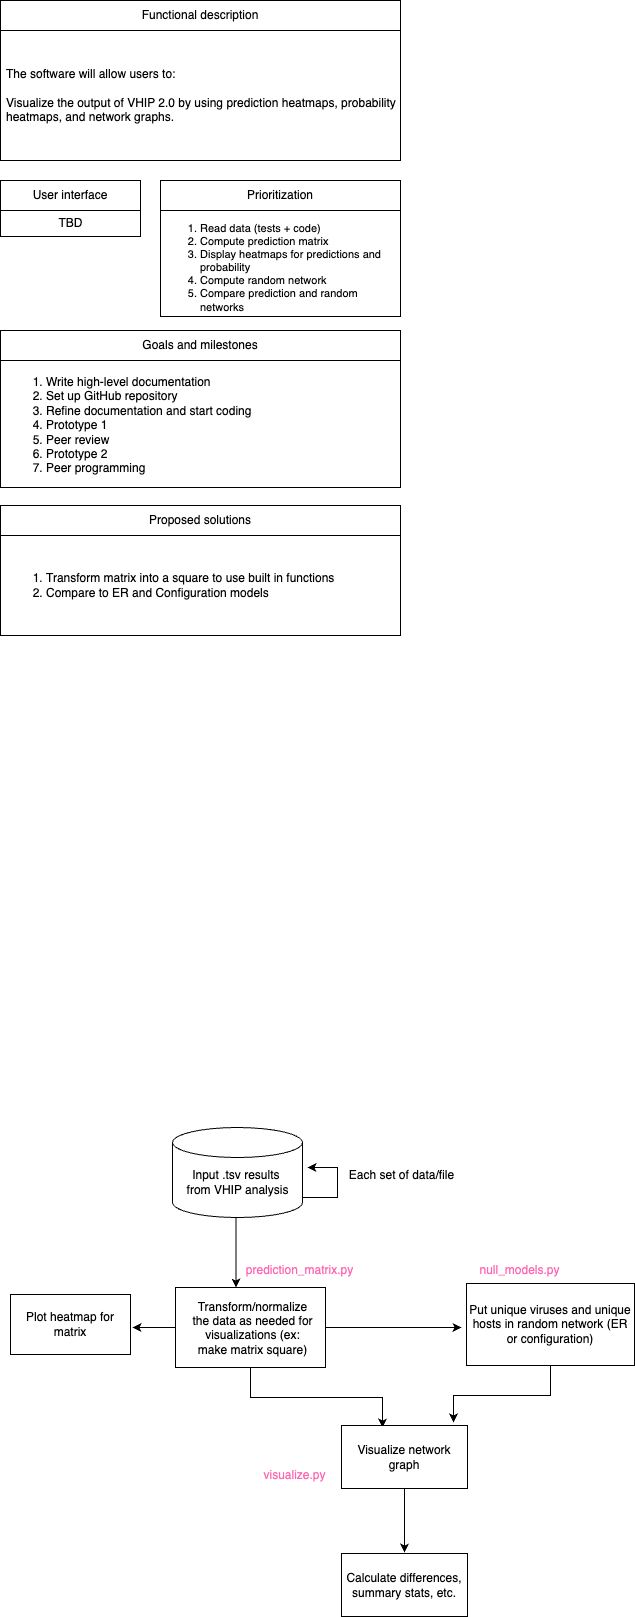

The diagram above was exported from draw.io. Its source (the exported page's mxGraphModel, read from the mxfile embedded in the PNG):
<mxGraphModel dx="984" dy="573" grid="0" gridSize="10" guides="1" tooltips="1" connect="1" arrows="1" fold="1" page="1" pageScale="1" pageWidth="850" pageHeight="1100" math="0" shadow="0">
  <root>
    <mxCell id="0" />
    <mxCell id="1" parent="0" />
    <mxCell id="mqBgJv5TYNKRoa8S5Hf6-3" value="Functional description" style="swimlane;fontStyle=0;childLayout=stackLayout;horizontal=1;startSize=30;horizontalStack=0;resizeParent=1;resizeParentMax=0;resizeLast=0;collapsible=1;marginBottom=0;whiteSpace=wrap;html=1;" parent="1" vertex="1">
      <mxGeometry x="60" y="40" width="400" height="160" as="geometry" />
    </mxCell>
    <mxCell id="mqBgJv5TYNKRoa8S5Hf6-4" value="The software will allow users to:&lt;br&gt;&lt;br&gt;Visualize the output of VHIP 2.0 by using prediction heatmaps, probability heatmaps, and network graphs." style="text;strokeColor=none;fillColor=none;align=left;verticalAlign=middle;spacingLeft=4;spacingRight=4;overflow=hidden;points=[[0,0.5],[1,0.5]];portConstraint=eastwest;rotatable=0;whiteSpace=wrap;html=1;" parent="mqBgJv5TYNKRoa8S5Hf6-3" vertex="1">
      <mxGeometry y="30" width="400" height="130" as="geometry" />
    </mxCell>
    <mxCell id="mqBgJv5TYNKRoa8S5Hf6-8" value="User interface" style="swimlane;fontStyle=0;childLayout=stackLayout;horizontal=1;startSize=30;horizontalStack=0;resizeParent=1;resizeParentMax=0;resizeLast=0;collapsible=1;marginBottom=0;whiteSpace=wrap;html=1;" parent="1" vertex="1">
      <mxGeometry x="60" y="220" width="140" height="56" as="geometry" />
    </mxCell>
    <mxCell id="YYpudJKREHtWwT6xUWwp-1" value="TBD" style="text;html=1;align=center;verticalAlign=middle;resizable=0;points=[];autosize=1;strokeColor=none;fillColor=none;" parent="mqBgJv5TYNKRoa8S5Hf6-8" vertex="1">
      <mxGeometry y="30" width="140" height="26" as="geometry" />
    </mxCell>
    <mxCell id="mqBgJv5TYNKRoa8S5Hf6-11" value="Prioritization" style="swimlane;fontStyle=0;childLayout=stackLayout;horizontal=1;startSize=30;horizontalStack=0;resizeParent=1;resizeParentMax=0;resizeLast=0;collapsible=1;marginBottom=0;whiteSpace=wrap;html=1;align=center;" parent="1" vertex="1">
      <mxGeometry x="220" y="220" width="240" height="136" as="geometry" />
    </mxCell>
    <mxCell id="mqBgJv5TYNKRoa8S5Hf6-12" value="&lt;ol&gt;&lt;li&gt;Read data (tests + code)&lt;/li&gt;&lt;li&gt;Compute prediction matrix&lt;/li&gt;&lt;li&gt;Display heatmaps for predictions and probability&lt;/li&gt;&lt;li&gt;Compute random network&lt;/li&gt;&lt;li&gt;Compare prediction and random networks&lt;/li&gt;&lt;/ol&gt;" style="text;strokeColor=none;fillColor=none;align=left;verticalAlign=middle;spacingLeft=0;spacingRight=0;overflow=hidden;points=[[0,0.5],[1,0.5]];portConstraint=eastwest;rotatable=0;whiteSpace=wrap;html=1;spacing=0;fontSize=11;labelPosition=center;verticalLabelPosition=middle;" parent="mqBgJv5TYNKRoa8S5Hf6-11" vertex="1">
      <mxGeometry y="30" width="240" height="106" as="geometry" />
    </mxCell>
    <mxCell id="mqBgJv5TYNKRoa8S5Hf6-13" value="Goals and milestones" style="swimlane;fontStyle=0;childLayout=stackLayout;horizontal=1;startSize=30;horizontalStack=0;resizeParent=1;resizeParentMax=0;resizeLast=0;collapsible=1;marginBottom=0;whiteSpace=wrap;html=1;align=center;" parent="1" vertex="1">
      <mxGeometry x="60" y="370" width="400" height="157" as="geometry" />
    </mxCell>
    <mxCell id="mqBgJv5TYNKRoa8S5Hf6-14" value="&lt;ol&gt;&lt;li&gt;Write high-level documentation&lt;/li&gt;&lt;li&gt;Set up GitHub repository&lt;/li&gt;&lt;li&gt;Refine documentation and start coding&lt;/li&gt;&lt;li&gt;Prototype 1&lt;/li&gt;&lt;li&gt;Peer review&lt;/li&gt;&lt;li&gt;Prototype 2&lt;/li&gt;&lt;li&gt;Peer programming&lt;/li&gt;&lt;/ol&gt;" style="text;strokeColor=none;fillColor=none;align=left;verticalAlign=middle;spacingLeft=4;spacingRight=4;overflow=hidden;points=[[0,0.5],[1,0.5]];portConstraint=eastwest;rotatable=0;whiteSpace=wrap;html=1;" parent="mqBgJv5TYNKRoa8S5Hf6-13" vertex="1">
      <mxGeometry y="30" width="400" height="127" as="geometry" />
    </mxCell>
    <mxCell id="mqBgJv5TYNKRoa8S5Hf6-15" value="Proposed solutions" style="swimlane;fontStyle=0;childLayout=stackLayout;horizontal=1;startSize=30;horizontalStack=0;resizeParent=1;resizeParentMax=0;resizeLast=0;collapsible=1;marginBottom=0;whiteSpace=wrap;html=1;align=center;" parent="1" vertex="1">
      <mxGeometry x="60" y="545" width="400" height="130" as="geometry" />
    </mxCell>
    <mxCell id="mqBgJv5TYNKRoa8S5Hf6-16" value="&lt;ol&gt;&lt;li&gt;Transform matrix into a square to use built in functions&lt;/li&gt;&lt;li&gt;Compare to ER and Configuration models&lt;/li&gt;&lt;/ol&gt;" style="text;strokeColor=none;fillColor=none;align=left;verticalAlign=middle;spacingLeft=4;spacingRight=4;overflow=hidden;points=[[0,0.5],[1,0.5]];portConstraint=eastwest;rotatable=0;whiteSpace=wrap;html=1;" parent="mqBgJv5TYNKRoa8S5Hf6-15" vertex="1">
      <mxGeometry y="30" width="400" height="100" as="geometry" />
    </mxCell>
    <mxCell id="toakUcy7GbL1Q8m2mwp7-4" value="" style="shape=cylinder3;whiteSpace=wrap;html=1;boundedLbl=1;backgroundOutline=1;size=15;" parent="1" vertex="1">
      <mxGeometry x="232" y="1167" width="130" height="90" as="geometry" />
    </mxCell>
    <mxCell id="toakUcy7GbL1Q8m2mwp7-5" value="Input .tsv&amp;nbsp;&lt;span style=&quot;background-color: transparent; color: light-dark(rgb(0, 0, 0), rgb(255, 255, 255));&quot;&gt;results&amp;nbsp;&lt;/span&gt;&lt;div&gt;&lt;span style=&quot;background-color: transparent; color: light-dark(rgb(0, 0, 0), rgb(255, 255, 255));&quot;&gt;from VHIP analysis&lt;/span&gt;&lt;/div&gt;" style="text;html=1;align=center;verticalAlign=middle;resizable=0;points=[];autosize=1;strokeColor=none;fillColor=none;" parent="1" vertex="1">
      <mxGeometry x="232" y="1202" width="130" height="40" as="geometry" />
    </mxCell>
    <mxCell id="toakUcy7GbL1Q8m2mwp7-6" value="" style="endArrow=classic;html=1;rounded=0;exitX=0.5;exitY=1;exitDx=0;exitDy=0;" parent="1" edge="1">
      <mxGeometry width="50" height="50" relative="1" as="geometry">
        <mxPoint x="295.5" y="1257" as="sourcePoint" />
        <mxPoint x="295.5" y="1327" as="targetPoint" />
      </mxGeometry>
    </mxCell>
    <mxCell id="toakUcy7GbL1Q8m2mwp7-18" style="edgeStyle=orthogonalEdgeStyle;rounded=0;orthogonalLoop=1;jettySize=auto;html=1;" parent="1" source="toakUcy7GbL1Q8m2mwp7-7" edge="1">
      <mxGeometry relative="1" as="geometry">
        <mxPoint x="521" y="1367" as="targetPoint" />
      </mxGeometry>
    </mxCell>
    <mxCell id="toakUcy7GbL1Q8m2mwp7-20" style="edgeStyle=orthogonalEdgeStyle;rounded=0;orthogonalLoop=1;jettySize=auto;html=1;entryX=0.325;entryY=0.032;entryDx=0;entryDy=0;entryPerimeter=0;" parent="1" source="toakUcy7GbL1Q8m2mwp7-7" target="toakUcy7GbL1Q8m2mwp7-12" edge="1">
      <mxGeometry relative="1" as="geometry">
        <mxPoint x="376" y="1467" as="targetPoint" />
        <Array as="points">
          <mxPoint x="310" y="1437" />
          <mxPoint x="442" y="1437" />
        </Array>
      </mxGeometry>
    </mxCell>
    <mxCell id="toakUcy7GbL1Q8m2mwp7-23" style="edgeStyle=orthogonalEdgeStyle;rounded=0;orthogonalLoop=1;jettySize=auto;html=1;" parent="1" source="toakUcy7GbL1Q8m2mwp7-7" edge="1">
      <mxGeometry relative="1" as="geometry">
        <mxPoint x="192" y="1367" as="targetPoint" />
      </mxGeometry>
    </mxCell>
    <mxCell id="toakUcy7GbL1Q8m2mwp7-7" value="" style="rounded=0;whiteSpace=wrap;html=1;" parent="1" vertex="1">
      <mxGeometry x="235" y="1327" width="150" height="80" as="geometry" />
    </mxCell>
    <mxCell id="toakUcy7GbL1Q8m2mwp7-8" value="" style="endArrow=classic;html=1;rounded=0;exitX=1;exitY=0.75;exitDx=0;exitDy=0;" parent="1" edge="1">
      <mxGeometry width="50" height="50" relative="1" as="geometry">
        <mxPoint x="362" y="1237" as="sourcePoint" />
        <mxPoint x="367" y="1207" as="targetPoint" />
        <Array as="points">
          <mxPoint x="397" y="1237" />
          <mxPoint x="397" y="1207" />
        </Array>
      </mxGeometry>
    </mxCell>
    <mxCell id="toakUcy7GbL1Q8m2mwp7-9" value="Each set of data/file&lt;div&gt;&lt;br&gt;&lt;/div&gt;" style="text;html=1;align=center;verticalAlign=middle;resizable=0;points=[];autosize=1;strokeColor=none;fillColor=none;" parent="1" vertex="1">
      <mxGeometry x="396" y="1202" width="130" height="40" as="geometry" />
    </mxCell>
    <mxCell id="toakUcy7GbL1Q8m2mwp7-10" value="Transform/normalize the data as needed for visualizations (ex: make matrix square)&lt;div&gt;&lt;br&gt;&lt;/div&gt;" style="text;html=1;align=center;verticalAlign=middle;whiteSpace=wrap;rounded=0;" parent="1" vertex="1">
      <mxGeometry x="250.5" y="1360" width="123" height="30" as="geometry" />
    </mxCell>
    <mxCell id="toakUcy7GbL1Q8m2mwp7-25" style="edgeStyle=orthogonalEdgeStyle;rounded=0;orthogonalLoop=1;jettySize=auto;html=1;" parent="1" source="toakUcy7GbL1Q8m2mwp7-12" edge="1">
      <mxGeometry relative="1" as="geometry">
        <mxPoint x="464" y="1592" as="targetPoint" />
      </mxGeometry>
    </mxCell>
    <mxCell id="toakUcy7GbL1Q8m2mwp7-12" value="Visualize network graph" style="rounded=0;whiteSpace=wrap;html=1;" parent="1" vertex="1">
      <mxGeometry x="401" y="1465" width="126" height="63" as="geometry" />
    </mxCell>
    <mxCell id="toakUcy7GbL1Q8m2mwp7-14" value="Plot heatmap for matrix" style="rounded=0;whiteSpace=wrap;html=1;" parent="1" vertex="1">
      <mxGeometry x="70" y="1334" width="120" height="60" as="geometry" />
    </mxCell>
    <mxCell id="toakUcy7GbL1Q8m2mwp7-17" value="Put unique viruses and unique hosts in random network (ER or configuration)" style="rounded=0;whiteSpace=wrap;html=1;" parent="1" vertex="1">
      <mxGeometry x="526" y="1323" width="168" height="82" as="geometry" />
    </mxCell>
    <mxCell id="toakUcy7GbL1Q8m2mwp7-22" style="edgeStyle=orthogonalEdgeStyle;rounded=0;orthogonalLoop=1;jettySize=auto;html=1;entryX=0.889;entryY=-0.048;entryDx=0;entryDy=0;entryPerimeter=0;" parent="1" source="toakUcy7GbL1Q8m2mwp7-17" target="toakUcy7GbL1Q8m2mwp7-12" edge="1">
      <mxGeometry relative="1" as="geometry" />
    </mxCell>
    <mxCell id="toakUcy7GbL1Q8m2mwp7-24" value="Calculate differences, summary stats, etc." style="rounded=0;whiteSpace=wrap;html=1;" parent="1" vertex="1">
      <mxGeometry x="401" y="1593" width="126" height="63" as="geometry" />
    </mxCell>
    <mxCell id="YYpudJKREHtWwT6xUWwp-2" value="prediction_matrix.py" style="text;html=1;align=center;verticalAlign=middle;resizable=0;points=[];autosize=1;strokeColor=none;fillColor=none;fontColor=#FF66B3;" parent="1" vertex="1">
      <mxGeometry x="296" y="1297" width="125" height="26" as="geometry" />
    </mxCell>
    <mxCell id="YYpudJKREHtWwT6xUWwp-3" value="null_models.py" style="text;html=1;align=center;verticalAlign=middle;resizable=0;points=[];autosize=1;strokeColor=none;fillColor=none;fontColor=#FF66B3;" parent="1" vertex="1">
      <mxGeometry x="530" y="1297" width="98" height="26" as="geometry" />
    </mxCell>
    <mxCell id="YYpudJKREHtWwT6xUWwp-4" value="visualize.py" style="text;html=1;align=center;verticalAlign=middle;resizable=0;points=[];autosize=1;strokeColor=none;fillColor=none;fontColor=#FF66B3;" parent="1" vertex="1">
      <mxGeometry x="314" y="1502" width="80" height="26" as="geometry" />
    </mxCell>
  </root>
</mxGraphModel>